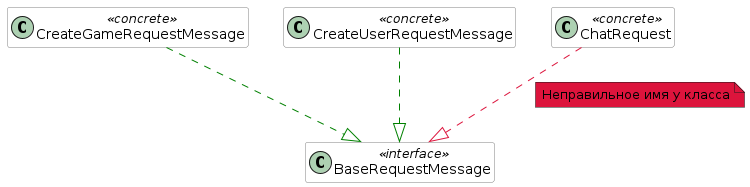

The diagram above was rendered by PlantUML. Its source (embedded in the PNG):
@startuml implementBaseRequestMessageTest
hide empty members
skinparam componentStyle uml2

skinparam component {
  BorderColor #grey
  BackgroundColor #white
}

skinparam class {
  BorderColor #grey
  BackgroundColor #white
}

class BaseRequestMessage <<interface>>
class CreateGameRequestMessage <<concrete>>
class CreateUserRequestMessage <<concrete>>
class ChatRequest <<concrete>>

CreateGameRequestMessage ..|> BaseRequestMessage #green
CreateUserRequestMessage ..|> BaseRequestMessage #green
ChatRequest ..|> BaseRequestMessage #crimson

note right on link #crimson: Неправильное имя у класса
@enduml